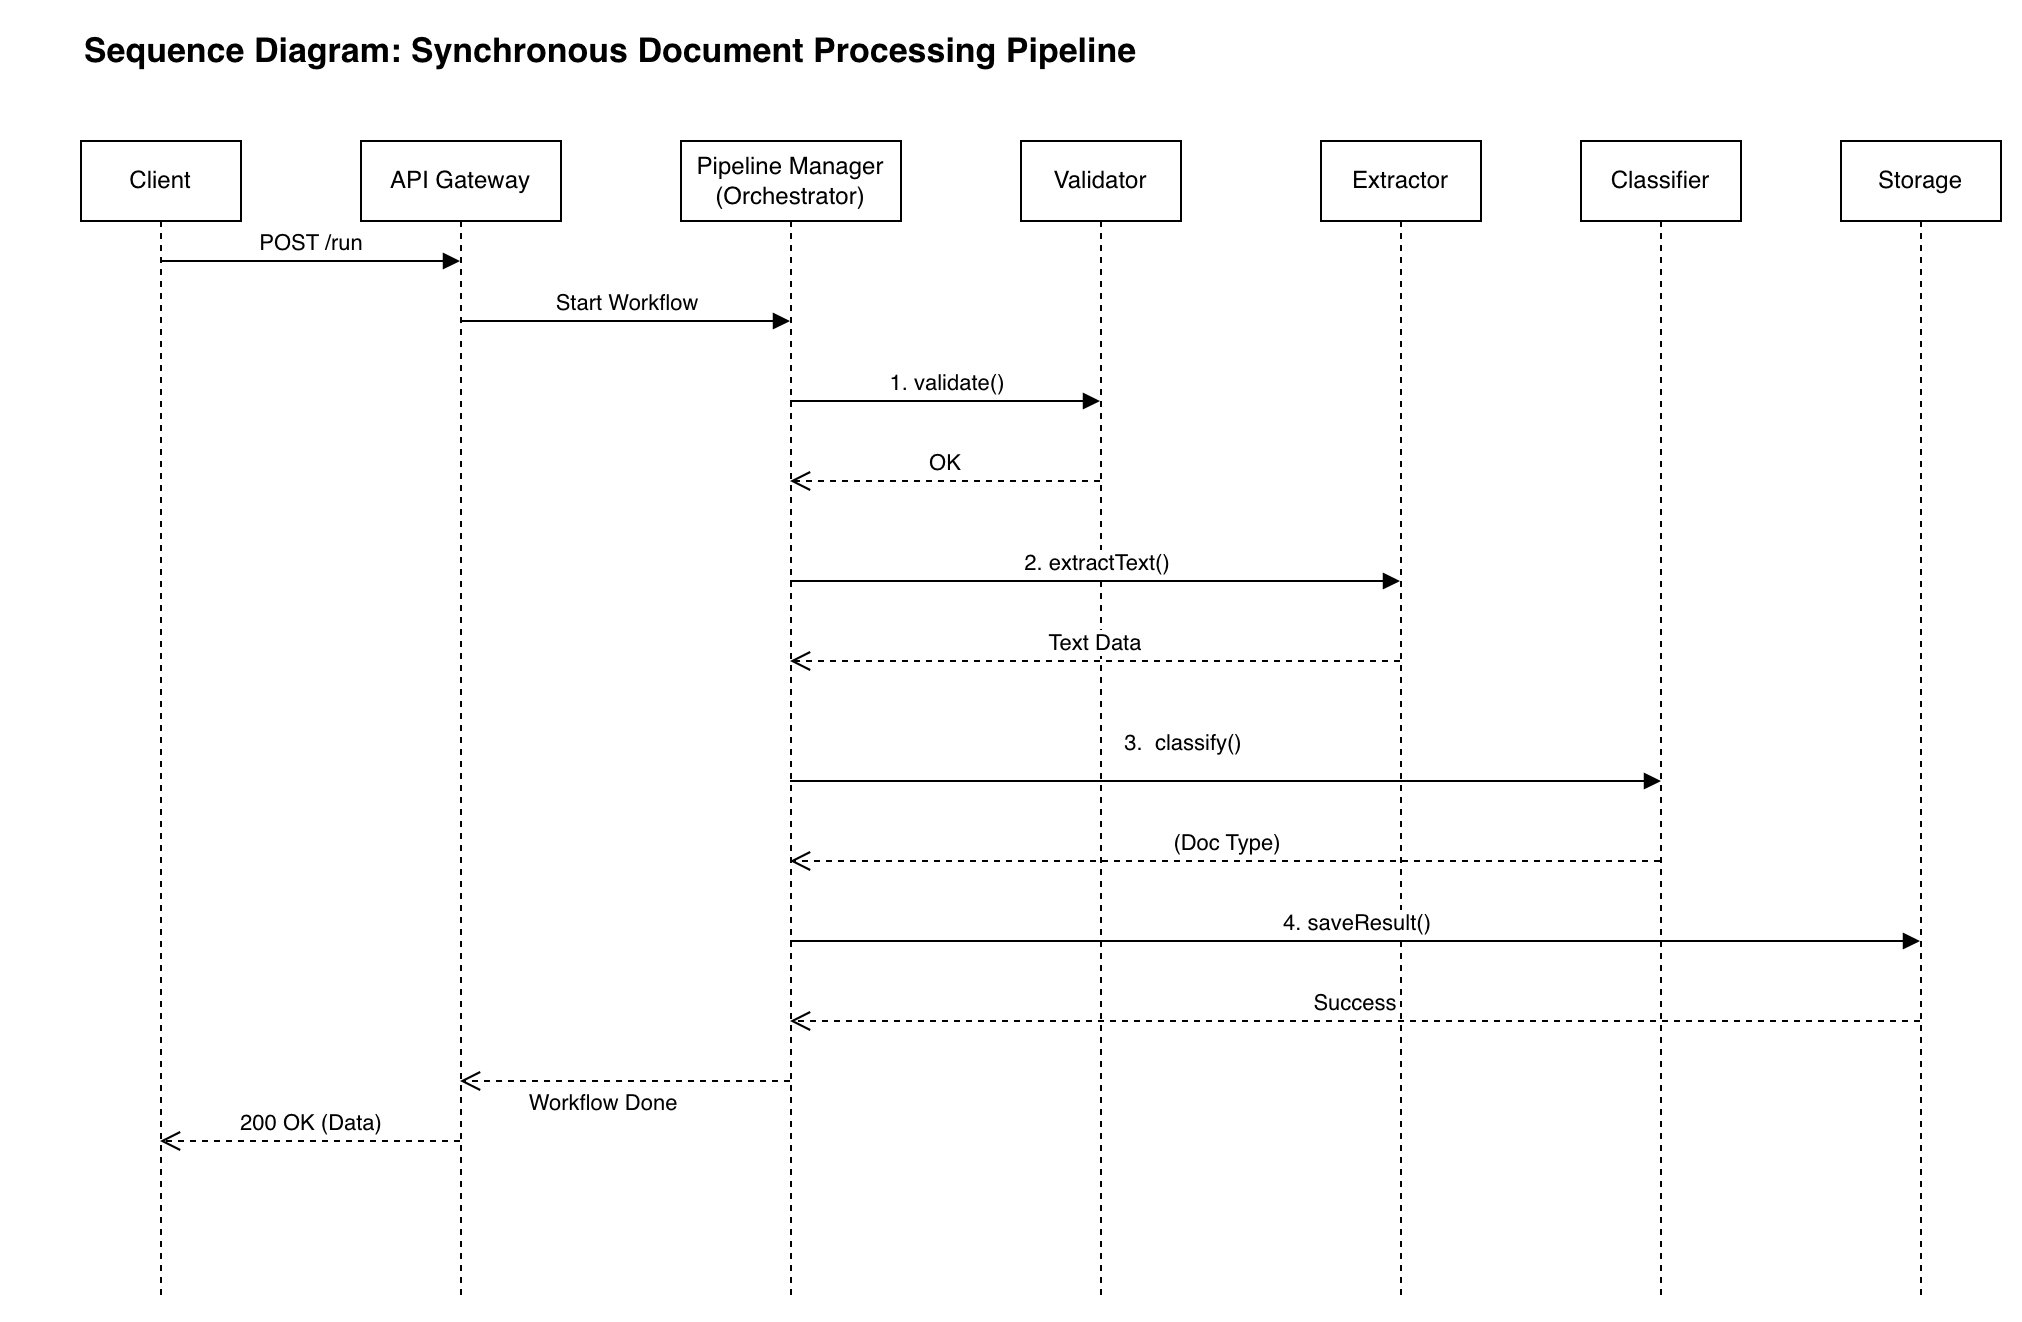

The diagram above was exported from draw.io. Its source (the exported page's mxGraphModel, read from the mxfile embedded in the PNG):
<mxGraphModel dx="1426" dy="1224" grid="1" gridSize="10" guides="1" tooltips="1" connect="1" arrows="1" fold="1" page="0" pageScale="1" pageWidth="1100" pageHeight="850" math="0" shadow="0">
  <root>
    <mxCell id="0" />
    <mxCell id="1" parent="0" />
    <mxCell id="client" parent="1" style="shape=umlLifeline;perimeter=lifelinePerimeter;whiteSpace=wrap;html=1;container=1;collapsible=0;recursiveResize=0;outlineConnect=0;" value="Client" vertex="1">
      <mxGeometry height="580" width="80" x="40" y="40" as="geometry" />
    </mxCell>
    <mxCell id="gateway" parent="1" style="shape=umlLifeline;perimeter=lifelinePerimeter;whiteSpace=wrap;html=1;container=1;collapsible=0;recursiveResize=0;outlineConnect=0;" value="API Gateway" vertex="1">
      <mxGeometry height="580" width="100" x="180" y="40" as="geometry" />
    </mxCell>
    <mxCell id="manager" parent="1" style="shape=umlLifeline;perimeter=lifelinePerimeter;whiteSpace=wrap;html=1;container=1;collapsible=0;recursiveResize=0;outlineConnect=0;" value="Pipeline Manager (Orchestrator)" vertex="1">
      <mxGeometry height="580" width="110" x="340" y="40" as="geometry" />
    </mxCell>
    <mxCell id="validator" parent="1" style="shape=umlLifeline;perimeter=lifelinePerimeter;whiteSpace=wrap;html=1;container=1;collapsible=0;recursiveResize=0;outlineConnect=0;" value="Validator" vertex="1">
      <mxGeometry height="580" width="80" x="510" y="40" as="geometry" />
    </mxCell>
    <mxCell id="extractor" parent="1" style="shape=umlLifeline;perimeter=lifelinePerimeter;whiteSpace=wrap;html=1;container=1;collapsible=0;recursiveResize=0;outlineConnect=0;" value="Extractor" vertex="1">
      <mxGeometry height="580" width="80" x="660" y="40" as="geometry" />
    </mxCell>
    <mxCell id="storage" parent="1" style="shape=umlLifeline;perimeter=lifelinePerimeter;whiteSpace=wrap;html=1;container=1;collapsible=0;recursiveResize=0;outlineConnect=0;" value="Storage" vertex="1">
      <mxGeometry height="580" width="80" x="920" y="40" as="geometry" />
    </mxCell>
    <mxCell id="s1" edge="1" parent="1" source="client" style="endArrow=block;html=1;verticalAlign=bottom;" target="gateway" value="POST /run">
      <mxGeometry relative="1" as="geometry">
        <Array as="points">
          <mxPoint x="140" y="100" />
        </Array>
      </mxGeometry>
    </mxCell>
    <mxCell id="s2" edge="1" parent="1" source="gateway" style="endArrow=block;html=1;verticalAlign=bottom;" target="manager" value="Start Workflow">
      <mxGeometry relative="1" as="geometry">
        <Array as="points">
          <mxPoint x="300" y="130" />
        </Array>
      </mxGeometry>
    </mxCell>
    <mxCell id="s3" edge="1" parent="1" source="manager" style="endArrow=block;html=1;verticalAlign=bottom;" target="validator" value="1. validate()">
      <mxGeometry relative="1" x="0.0065" as="geometry">
        <mxPoint as="offset" />
        <Array as="points">
          <mxPoint x="480" y="170" />
        </Array>
      </mxGeometry>
    </mxCell>
    <mxCell id="s4" edge="1" parent="1" source="validator" style="endArrow=open;dashed=1;html=1;verticalAlign=bottom;endSize=8;" target="manager" value="OK">
      <mxGeometry relative="1" as="geometry">
        <Array as="points">
          <mxPoint x="480" y="210" />
        </Array>
      </mxGeometry>
    </mxCell>
    <mxCell id="s5" edge="1" parent="1" source="manager" style="endArrow=block;html=1;verticalAlign=bottom;" target="extractor" value="2. extractText()">
      <mxGeometry relative="1" as="geometry">
        <Array as="points">
          <mxPoint x="550" y="260" />
        </Array>
      </mxGeometry>
    </mxCell>
    <mxCell id="s6" edge="1" parent="1" source="extractor" style="endArrow=open;dashed=1;html=1;verticalAlign=bottom;endSize=8;" target="manager" value="Text Data">
      <mxGeometry relative="1" as="geometry">
        <Array as="points">
          <mxPoint x="550" y="300" />
        </Array>
      </mxGeometry>
    </mxCell>
    <mxCell id="s7" edge="1" parent="1" style="endArrow=block;html=1;verticalAlign=bottom;" value="4. saveResult()">
      <mxGeometry relative="1" as="geometry">
        <Array as="points" />
        <mxPoint x="394.5" y="440" as="sourcePoint" />
        <mxPoint x="959.5" y="440" as="targetPoint" />
      </mxGeometry>
    </mxCell>
    <mxCell id="s8" edge="1" parent="1" style="endArrow=open;dashed=1;html=1;verticalAlign=bottom;endSize=8;" value="Success">
      <mxGeometry relative="1" as="geometry">
        <Array as="points">
          <mxPoint x="650" y="480" />
        </Array>
        <mxPoint x="959.5" y="480" as="sourcePoint" />
        <mxPoint x="394.5" y="480" as="targetPoint" />
      </mxGeometry>
    </mxCell>
    <mxCell id="s9" edge="1" parent="1" style="endArrow=open;dashed=1;html=1;verticalAlign=bottom;endSize=8;" value="Workflow Done">
      <mxGeometry relative="1" x="0.1455" y="20" as="geometry">
        <mxPoint x="1" as="offset" />
        <Array as="points">
          <mxPoint x="300" y="510" />
        </Array>
        <mxPoint x="394.5" y="510" as="sourcePoint" />
        <mxPoint x="229.5" y="510" as="targetPoint" />
      </mxGeometry>
    </mxCell>
    <mxCell id="s10" edge="1" parent="1" style="endArrow=open;dashed=1;html=1;verticalAlign=bottom;endSize=8;" value="200 OK (Data)">
      <mxGeometry relative="1" as="geometry">
        <Array as="points">
          <mxPoint x="140" y="540" />
        </Array>
        <mxPoint x="229.5" y="540" as="sourcePoint" />
        <mxPoint x="79.5" y="540" as="targetPoint" />
      </mxGeometry>
    </mxCell>
    <mxCell id="H5BvW6WSKO2adHpmJJTu-1" parent="1" style="shape=umlLifeline;perimeter=lifelinePerimeter;whiteSpace=wrap;html=1;container=1;collapsible=0;recursiveResize=0;outlineConnect=0;" value="Classifier" vertex="1">
      <mxGeometry height="580" width="80" x="790" y="40" as="geometry" />
    </mxCell>
    <mxCell id="H5BvW6WSKO2adHpmJJTu-2" edge="1" parent="1" source="manager" style="endArrow=block;html=1;verticalAlign=bottom;" value="3.&amp;nbsp; classify()">
      <mxGeometry relative="1" x="-0.1022" y="10" as="geometry">
        <mxPoint x="1" as="offset" />
        <Array as="points" />
        <mxPoint x="730" y="300" as="sourcePoint" />
        <mxPoint x="830" y="360" as="targetPoint" />
      </mxGeometry>
    </mxCell>
    <mxCell id="H5BvW6WSKO2adHpmJJTu-3" edge="1" parent="1" source="H5BvW6WSKO2adHpmJJTu-1" style="endArrow=open;dashed=1;html=1;verticalAlign=bottom;endSize=8;" target="manager" value="(Doc Type)">
      <mxGeometry relative="1" as="geometry">
        <Array as="points">
          <mxPoint x="830" y="400" />
        </Array>
        <mxPoint x="1015" y="380" as="sourcePoint" />
        <mxPoint x="710" y="380" as="targetPoint" />
      </mxGeometry>
    </mxCell>
    <mxCell id="H5BvW6WSKO2adHpmJJTu-4" parent="1" style="text;html=1;whiteSpace=wrap;strokeColor=none;fillColor=none;align=center;verticalAlign=middle;rounded=0;fontSize=17;fontStyle=1" value="Sequence Diagram: Synchronous Document Processing Pipeline" vertex="1">
      <mxGeometry height="30" width="590" x="10" y="-20" as="geometry" />
    </mxCell>
  </root>
</mxGraphModel>